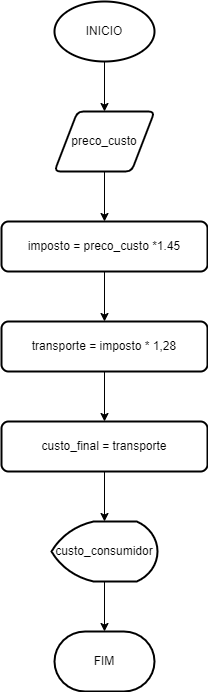

The diagram above was exported from draw.io. Its source (the exported page's mxGraphModel, read from the mxfile embedded in the PNG):
<mxGraphModel dx="1422" dy="794" grid="1" gridSize="10" guides="1" tooltips="1" connect="1" arrows="1" fold="1" page="1" pageScale="1" pageWidth="827" pageHeight="1169" math="0" shadow="0">
  <root>
    <mxCell id="0" />
    <mxCell id="1" parent="0" />
    <mxCell id="Sf44s2UOz87M_a3rr8Uz-8" style="edgeStyle=orthogonalEdgeStyle;rounded=0;orthogonalLoop=1;jettySize=auto;html=1;exitX=0.5;exitY=1;exitDx=0;exitDy=0;exitPerimeter=0;entryX=0.5;entryY=0;entryDx=0;entryDy=0;" edge="1" parent="1" source="Sf44s2UOz87M_a3rr8Uz-1" target="Sf44s2UOz87M_a3rr8Uz-2">
      <mxGeometry relative="1" as="geometry" />
    </mxCell>
    <mxCell id="Sf44s2UOz87M_a3rr8Uz-1" value="INICIO" style="strokeWidth=2;html=1;shape=mxgraph.flowchart.start_1;whiteSpace=wrap;" vertex="1" parent="1">
      <mxGeometry x="364" y="20" width="100" height="60" as="geometry" />
    </mxCell>
    <mxCell id="Sf44s2UOz87M_a3rr8Uz-10" style="edgeStyle=orthogonalEdgeStyle;rounded=0;orthogonalLoop=1;jettySize=auto;html=1;exitX=0.5;exitY=1;exitDx=0;exitDy=0;entryX=0.5;entryY=0;entryDx=0;entryDy=0;" edge="1" parent="1" source="Sf44s2UOz87M_a3rr8Uz-2" target="Sf44s2UOz87M_a3rr8Uz-3">
      <mxGeometry relative="1" as="geometry" />
    </mxCell>
    <mxCell id="Sf44s2UOz87M_a3rr8Uz-2" value="preco_custo" style="shape=parallelogram;html=1;strokeWidth=2;perimeter=parallelogramPerimeter;whiteSpace=wrap;rounded=1;arcSize=12;size=0.23;" vertex="1" parent="1">
      <mxGeometry x="364" y="130" width="100" height="60" as="geometry" />
    </mxCell>
    <mxCell id="Sf44s2UOz87M_a3rr8Uz-11" style="edgeStyle=orthogonalEdgeStyle;rounded=0;orthogonalLoop=1;jettySize=auto;html=1;exitX=0.5;exitY=1;exitDx=0;exitDy=0;entryX=0.5;entryY=0;entryDx=0;entryDy=0;" edge="1" parent="1" source="Sf44s2UOz87M_a3rr8Uz-3" target="Sf44s2UOz87M_a3rr8Uz-4">
      <mxGeometry relative="1" as="geometry" />
    </mxCell>
    <mxCell id="Sf44s2UOz87M_a3rr8Uz-3" value="imposto = preco_custo *1.45" style="rounded=1;whiteSpace=wrap;html=1;absoluteArcSize=1;arcSize=14;strokeWidth=2;" vertex="1" parent="1">
      <mxGeometry x="311" y="240" width="206" height="50" as="geometry" />
    </mxCell>
    <mxCell id="Sf44s2UOz87M_a3rr8Uz-12" style="edgeStyle=orthogonalEdgeStyle;rounded=0;orthogonalLoop=1;jettySize=auto;html=1;exitX=0.5;exitY=1;exitDx=0;exitDy=0;entryX=0.5;entryY=0;entryDx=0;entryDy=0;" edge="1" parent="1" source="Sf44s2UOz87M_a3rr8Uz-4" target="Sf44s2UOz87M_a3rr8Uz-5">
      <mxGeometry relative="1" as="geometry" />
    </mxCell>
    <mxCell id="Sf44s2UOz87M_a3rr8Uz-4" value="transporte = imposto * 1,28&lt;span style=&quot;color: rgba(0, 0, 0, 0); font-family: monospace; font-size: 0px; text-align: start;&quot;&gt;%3CmxGraphModel%3E%3Croot%3E%3CmxCell%20id%3D%220%22%2F%3E%3CmxCell%20id%3D%221%22%20parent%3D%220%22%2F%3E%3CmxCell%20id%3D%222%22%20value%3D%22imposto%20%3D%20preco_custo%20*1.45%22%20style%3D%22rounded%3D1%3BwhiteSpace%3Dwrap%3Bhtml%3D1%3BabsoluteArcSize%3D1%3BarcSize%3D14%3BstrokeWidth%3D2%3B%22%20vertex%3D%221%22%20parent%3D%221%22%3E%3CmxGeometry%20x%3D%22310%22%20y%3D%22240%22%20width%3D%22206%22%20height%3D%2250%22%20as%3D%22geometry%22%2F%3E%3C%2FmxCell%3E%3C%2Froot%3E%3C%2FmxGraphModel%3E&lt;/span&gt;&lt;span style=&quot;color: rgba(0, 0, 0, 0); font-family: monospace; font-size: 0px; text-align: start;&quot;&gt;%3CmxGraphModel%3E%3Croot%3E%3CmxCell%20id%3D%220%22%2F%3E%3CmxCell%20id%3D%221%22%20parent%3D%220%22%2F%3E%3CmxCell%20id%3D%222%22%20value%3D%22imposto%20%3D%20preco_custo%20*1.45%22%20style%3D%22rounded%3D1%3BwhiteSpace%3Dwrap%3Bhtml%3D1%3BabsoluteArcSize%3D1%3BarcSize%3D14%3BstrokeWidth%3D2%3B%22%20vertex%3D%221%22%20parent%3D%221%22%3E%3CmxGeometry%20x%3D%22310%22%20y%3D%22240%22%20width%3D%22206%22%20height%3D%2250%22%20as%3D%22geometry%22%2F%3E%3C%2FmxCell%3E%3C%2Froot%3E%3C%2FmxGraphModel%3E&lt;/span&gt;&lt;span style=&quot;color: rgba(0, 0, 0, 0); font-family: monospace; font-size: 0px; text-align: start;&quot;&gt;%3CmxGraphModel%3E%3Croot%3E%3CmxCell%20id%3D%220%22%2F%3E%3CmxCell%20id%3D%221%22%20parent%3D%220%22%2F%3E%3CmxCell%20id%3D%222%22%20value%3D%22imposto%20%3D%20preco_custo%20*1.45%22%20style%3D%22rounded%3D1%3BwhiteSpace%3Dwrap%3Bhtml%3D1%3BabsoluteArcSize%3D1%3BarcSize%3D14%3BstrokeWidth%3D2%3B%22%20vertex%3D%221%22%20parent%3D%221%22%3E%3CmxGeometry%20x%3D%22310%22%20y%3D%22240%22%20width%3D%22206%22%20height%3D%2250%22%20as%3D%22geometry%22%2F%3E%3C%2FmxCell%3E%3C%2Froot%3E%3C%2FmxGraphModel%3E&lt;/span&gt;" style="rounded=1;whiteSpace=wrap;html=1;absoluteArcSize=1;arcSize=14;strokeWidth=2;" vertex="1" parent="1">
      <mxGeometry x="311" y="340" width="206" height="50" as="geometry" />
    </mxCell>
    <mxCell id="Sf44s2UOz87M_a3rr8Uz-13" style="edgeStyle=orthogonalEdgeStyle;rounded=0;orthogonalLoop=1;jettySize=auto;html=1;exitX=0.5;exitY=1;exitDx=0;exitDy=0;entryX=0.5;entryY=0;entryDx=0;entryDy=0;entryPerimeter=0;" edge="1" parent="1" source="Sf44s2UOz87M_a3rr8Uz-5" target="Sf44s2UOz87M_a3rr8Uz-6">
      <mxGeometry relative="1" as="geometry" />
    </mxCell>
    <mxCell id="Sf44s2UOz87M_a3rr8Uz-5" value="custo_final = transporte" style="rounded=1;whiteSpace=wrap;html=1;absoluteArcSize=1;arcSize=14;strokeWidth=2;" vertex="1" parent="1">
      <mxGeometry x="311" y="440" width="206" height="50" as="geometry" />
    </mxCell>
    <mxCell id="Sf44s2UOz87M_a3rr8Uz-14" style="edgeStyle=orthogonalEdgeStyle;rounded=0;orthogonalLoop=1;jettySize=auto;html=1;exitX=0.5;exitY=1;exitDx=0;exitDy=0;exitPerimeter=0;entryX=0.5;entryY=0;entryDx=0;entryDy=0;entryPerimeter=0;" edge="1" parent="1" source="Sf44s2UOz87M_a3rr8Uz-6" target="Sf44s2UOz87M_a3rr8Uz-7">
      <mxGeometry relative="1" as="geometry" />
    </mxCell>
    <mxCell id="Sf44s2UOz87M_a3rr8Uz-6" value="custo_consumidor" style="strokeWidth=2;html=1;shape=mxgraph.flowchart.display;whiteSpace=wrap;" vertex="1" parent="1">
      <mxGeometry x="361" y="540" width="106" height="60" as="geometry" />
    </mxCell>
    <mxCell id="Sf44s2UOz87M_a3rr8Uz-7" value="FIM" style="strokeWidth=2;html=1;shape=mxgraph.flowchart.terminator;whiteSpace=wrap;" vertex="1" parent="1">
      <mxGeometry x="364" y="650" width="100" height="60" as="geometry" />
    </mxCell>
  </root>
</mxGraphModel>